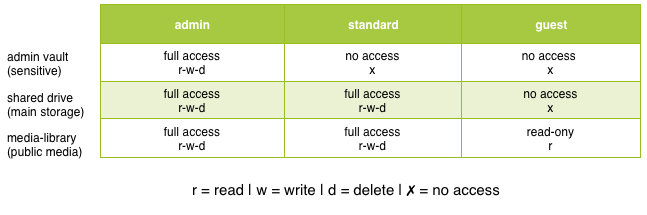

The diagram above was exported from draw.io. Its source (the exported page's mxGraphModel, read from the mxfile embedded in the PNG):
<mxGraphModel dx="779" dy="667" grid="1" gridSize="10" guides="1" tooltips="1" connect="1" arrows="0" fold="1" page="1" pageScale="1" pageWidth="850" pageHeight="1100" math="0" shadow="0">
  <root>
    <mxCell id="0" />
    <mxCell id="1" parent="0" />
    <mxCell id="mC8JAWz1rFhjuHu6I7ZV-18" parent="1" style="childLayout=tableLayout;recursiveResize=0;strokeColor=#98bf21;fillColor=#A7C942;shadow=1;" value="Assets" vertex="1">
      <mxGeometry height="153" width="540" x="220" y="130" as="geometry" />
    </mxCell>
    <mxCell id="mC8JAWz1rFhjuHu6I7ZV-19" parent="mC8JAWz1rFhjuHu6I7ZV-18" style="shape=tableRow;horizontal=0;startSize=0;swimlaneHead=0;swimlaneBody=0;top=0;left=0;bottom=0;right=0;dropTarget=0;collapsible=0;recursiveResize=0;expand=0;fontStyle=0;strokeColor=inherit;fillColor=#ffffff;" vertex="1">
      <mxGeometry height="39" width="540" as="geometry" />
    </mxCell>
    <mxCell id="mC8JAWz1rFhjuHu6I7ZV-20" parent="mC8JAWz1rFhjuHu6I7ZV-19" style="connectable=0;recursiveResize=0;strokeColor=inherit;fillColor=#A7C942;align=center;fontStyle=1;fontColor=#FFFFFF;html=1;" value="admin" vertex="1">
      <mxGeometry height="39" width="184" as="geometry">
        <mxRectangle height="39" width="184" as="alternateBounds" />
      </mxGeometry>
    </mxCell>
    <mxCell id="mC8JAWz1rFhjuHu6I7ZV-21" parent="mC8JAWz1rFhjuHu6I7ZV-19" style="connectable=0;recursiveResize=0;strokeColor=inherit;fillColor=#A7C942;align=center;fontStyle=1;fontColor=#FFFFFF;html=1;" value="standard" vertex="1">
      <mxGeometry height="39" width="177" x="184" as="geometry">
        <mxRectangle height="39" width="177" as="alternateBounds" />
      </mxGeometry>
    </mxCell>
    <mxCell id="mC8JAWz1rFhjuHu6I7ZV-22" parent="mC8JAWz1rFhjuHu6I7ZV-19" style="connectable=0;recursiveResize=0;strokeColor=inherit;fillColor=#A7C942;align=center;fontStyle=1;fontColor=#FFFFFF;html=1;" value="guest" vertex="1">
      <mxGeometry height="39" width="179" x="361" as="geometry">
        <mxRectangle height="39" width="179" as="alternateBounds" />
      </mxGeometry>
    </mxCell>
    <mxCell id="mC8JAWz1rFhjuHu6I7ZV-23" parent="mC8JAWz1rFhjuHu6I7ZV-18" style="shape=tableRow;horizontal=0;startSize=0;swimlaneHead=0;swimlaneBody=0;top=0;left=0;bottom=0;right=0;dropTarget=0;collapsible=0;recursiveResize=0;expand=0;fontStyle=0;strokeColor=inherit;fillColor=#ffffff;" value="" vertex="1">
      <mxGeometry height="38" width="540" y="39" as="geometry" />
    </mxCell>
    <mxCell id="mC8JAWz1rFhjuHu6I7ZV-24" parent="mC8JAWz1rFhjuHu6I7ZV-23" style="connectable=0;recursiveResize=0;strokeColor=inherit;fillColor=inherit;align=center;whiteSpace=wrap;html=1;" value="full access&lt;div&gt;r-w-d&lt;/div&gt;" vertex="1">
      <mxGeometry height="38" width="184" as="geometry">
        <mxRectangle height="38" width="184" as="alternateBounds" />
      </mxGeometry>
    </mxCell>
    <mxCell id="mC8JAWz1rFhjuHu6I7ZV-25" parent="mC8JAWz1rFhjuHu6I7ZV-23" style="connectable=0;recursiveResize=0;strokeColor=inherit;fillColor=inherit;align=center;whiteSpace=wrap;html=1;" value="no access&lt;div&gt;x&lt;/div&gt;" vertex="1">
      <mxGeometry height="38" width="177" x="184" as="geometry">
        <mxRectangle height="38" width="177" as="alternateBounds" />
      </mxGeometry>
    </mxCell>
    <mxCell id="mC8JAWz1rFhjuHu6I7ZV-26" parent="mC8JAWz1rFhjuHu6I7ZV-23" style="connectable=0;recursiveResize=0;strokeColor=inherit;fillColor=inherit;align=center;whiteSpace=wrap;html=1;" value="no access&amp;nbsp;&lt;div&gt;x&lt;/div&gt;" vertex="1">
      <mxGeometry height="38" width="179" x="361" as="geometry">
        <mxRectangle height="38" width="179" as="alternateBounds" />
      </mxGeometry>
    </mxCell>
    <mxCell id="mC8JAWz1rFhjuHu6I7ZV-27" parent="mC8JAWz1rFhjuHu6I7ZV-18" style="shape=tableRow;horizontal=0;startSize=0;swimlaneHead=0;swimlaneBody=0;top=0;left=0;bottom=0;right=0;dropTarget=0;collapsible=0;recursiveResize=0;expand=0;fontStyle=1;strokeColor=inherit;fillColor=#EAF2D3;" value="" vertex="1">
      <mxGeometry height="37" width="540" y="77" as="geometry" />
    </mxCell>
    <mxCell id="mC8JAWz1rFhjuHu6I7ZV-28" parent="mC8JAWz1rFhjuHu6I7ZV-27" style="connectable=0;recursiveResize=0;strokeColor=inherit;fillColor=inherit;whiteSpace=wrap;html=1;" value="full access&lt;div&gt;r-w-d&lt;/div&gt;" vertex="1">
      <mxGeometry height="37" width="184" as="geometry">
        <mxRectangle height="37" width="184" as="alternateBounds" />
      </mxGeometry>
    </mxCell>
    <mxCell id="mC8JAWz1rFhjuHu6I7ZV-29" parent="mC8JAWz1rFhjuHu6I7ZV-27" style="connectable=0;recursiveResize=0;strokeColor=inherit;fillColor=inherit;whiteSpace=wrap;html=1;" value="full access&lt;div&gt;r-w-d&lt;/div&gt;" vertex="1">
      <mxGeometry height="37" width="177" x="184" as="geometry">
        <mxRectangle height="37" width="177" as="alternateBounds" />
      </mxGeometry>
    </mxCell>
    <mxCell id="mC8JAWz1rFhjuHu6I7ZV-30" parent="mC8JAWz1rFhjuHu6I7ZV-27" style="connectable=0;recursiveResize=0;strokeColor=inherit;fillColor=inherit;whiteSpace=wrap;html=1;" value="no access&lt;div&gt;x&lt;/div&gt;" vertex="1">
      <mxGeometry height="37" width="179" x="361" as="geometry">
        <mxRectangle height="37" width="179" as="alternateBounds" />
      </mxGeometry>
    </mxCell>
    <mxCell id="mC8JAWz1rFhjuHu6I7ZV-31" parent="mC8JAWz1rFhjuHu6I7ZV-18" style="shape=tableRow;horizontal=0;startSize=0;swimlaneHead=0;swimlaneBody=0;top=0;left=0;bottom=0;right=0;dropTarget=0;collapsible=0;recursiveResize=0;expand=0;fontStyle=0;strokeColor=inherit;fillColor=#ffffff;" value="" vertex="1">
      <mxGeometry height="39" width="540" y="114" as="geometry" />
    </mxCell>
    <mxCell id="mC8JAWz1rFhjuHu6I7ZV-32" parent="mC8JAWz1rFhjuHu6I7ZV-31" style="connectable=0;recursiveResize=0;strokeColor=inherit;fillColor=inherit;fontStyle=0;align=center;whiteSpace=wrap;html=1;" value="full access&lt;div&gt;r-w-d&lt;/div&gt;" vertex="1">
      <mxGeometry height="39" width="184" as="geometry">
        <mxRectangle height="39" width="184" as="alternateBounds" />
      </mxGeometry>
    </mxCell>
    <mxCell id="mC8JAWz1rFhjuHu6I7ZV-33" parent="mC8JAWz1rFhjuHu6I7ZV-31" style="connectable=0;recursiveResize=0;strokeColor=inherit;fillColor=inherit;fontStyle=0;align=center;whiteSpace=wrap;html=1;" value="full access&lt;div&gt;r-w-d&lt;/div&gt;" vertex="1">
      <mxGeometry height="39" width="177" x="184" as="geometry">
        <mxRectangle height="39" width="177" as="alternateBounds" />
      </mxGeometry>
    </mxCell>
    <mxCell id="mC8JAWz1rFhjuHu6I7ZV-34" parent="mC8JAWz1rFhjuHu6I7ZV-31" style="connectable=0;recursiveResize=0;strokeColor=inherit;fillColor=inherit;fontStyle=0;align=center;whiteSpace=wrap;html=1;" value="read-ony&lt;div&gt;r&lt;/div&gt;" vertex="1">
      <mxGeometry height="39" width="179" x="361" as="geometry">
        <mxRectangle height="39" width="179" as="alternateBounds" />
      </mxGeometry>
    </mxCell>
    <mxCell id="mC8JAWz1rFhjuHu6I7ZV-40" parent="1" style="shape=table;startSize=0;container=1;collapsible=0;childLayout=tableLayout;fontSize=11;fillColor=none;strokeColor=none;" value="" vertex="1">
      <mxGeometry height="121" width="100" x="120" y="169" as="geometry" />
    </mxCell>
    <mxCell id="mC8JAWz1rFhjuHu6I7ZV-41" parent="mC8JAWz1rFhjuHu6I7ZV-40" style="shape=tableRow;horizontal=0;startSize=0;swimlaneHead=0;swimlaneBody=0;strokeColor=inherit;top=0;left=0;bottom=0;right=0;collapsible=0;dropTarget=0;fillColor=none;points=[[0,0.5],[1,0.5]];portConstraint=eastwest;fontSize=16;" value="" vertex="1">
      <mxGeometry height="40" width="100" as="geometry" />
    </mxCell>
    <mxCell id="mC8JAWz1rFhjuHu6I7ZV-42" parent="mC8JAWz1rFhjuHu6I7ZV-41" style="shape=partialRectangle;html=1;whiteSpace=wrap;connectable=0;strokeColor=inherit;overflow=hidden;fillColor=none;top=0;left=0;bottom=0;right=0;pointerEvents=1;fontSize=12;align=left;spacingLeft=5;" value="admin vault&lt;div&gt;(sensitive)&lt;/div&gt;" vertex="1">
      <mxGeometry height="40" width="100" as="geometry">
        <mxRectangle height="40" width="100" as="alternateBounds" />
      </mxGeometry>
    </mxCell>
    <mxCell id="mC8JAWz1rFhjuHu6I7ZV-43" parent="mC8JAWz1rFhjuHu6I7ZV-40" style="shape=tableRow;horizontal=0;startSize=0;swimlaneHead=0;swimlaneBody=0;strokeColor=inherit;top=0;left=0;bottom=0;right=0;collapsible=0;dropTarget=0;fillColor=none;points=[[0,0.5],[1,0.5]];portConstraint=eastwest;fontSize=16;" value="" vertex="1">
      <mxGeometry height="41" width="100" y="40" as="geometry" />
    </mxCell>
    <mxCell id="mC8JAWz1rFhjuHu6I7ZV-44" parent="mC8JAWz1rFhjuHu6I7ZV-43" style="shape=partialRectangle;html=1;whiteSpace=wrap;connectable=0;strokeColor=inherit;overflow=hidden;fillColor=none;top=0;left=0;bottom=0;right=0;pointerEvents=1;fontSize=12;align=left;spacingLeft=5;" value="shared drive&amp;nbsp;&lt;div&gt;(main storage)&lt;/div&gt;" vertex="1">
      <mxGeometry height="41" width="100" as="geometry">
        <mxRectangle height="41" width="100" as="alternateBounds" />
      </mxGeometry>
    </mxCell>
    <mxCell id="mC8JAWz1rFhjuHu6I7ZV-45" parent="mC8JAWz1rFhjuHu6I7ZV-40" style="shape=tableRow;horizontal=0;startSize=0;swimlaneHead=0;swimlaneBody=0;strokeColor=inherit;top=0;left=0;bottom=0;right=0;collapsible=0;dropTarget=0;fillColor=none;points=[[0,0.5],[1,0.5]];portConstraint=eastwest;fontSize=16;" value="" vertex="1">
      <mxGeometry height="40" width="100" y="81" as="geometry" />
    </mxCell>
    <mxCell id="mC8JAWz1rFhjuHu6I7ZV-46" parent="mC8JAWz1rFhjuHu6I7ZV-45" style="shape=partialRectangle;html=1;whiteSpace=wrap;connectable=0;strokeColor=inherit;overflow=hidden;fillColor=none;top=0;left=0;bottom=0;right=0;pointerEvents=1;fontSize=12;align=left;spacingLeft=5;" value="media-library&lt;div&gt;(public media)&lt;/div&gt;" vertex="1">
      <mxGeometry height="40" width="100" as="geometry">
        <mxRectangle height="40" width="100" as="alternateBounds" />
      </mxGeometry>
    </mxCell>
    <mxCell id="mC8JAWz1rFhjuHu6I7ZV-49" parent="1" style="text;whiteSpace=wrap;html=1;" value="&lt;font style=&quot;font-size: 15px;&quot;&gt;r = read  | w = write  | d = delete  |  ✗ = no access&lt;/font&gt;" vertex="1">
      <mxGeometry height="40" width="360" x="310" y="300" as="geometry" />
    </mxCell>
  </root>
</mxGraphModel>